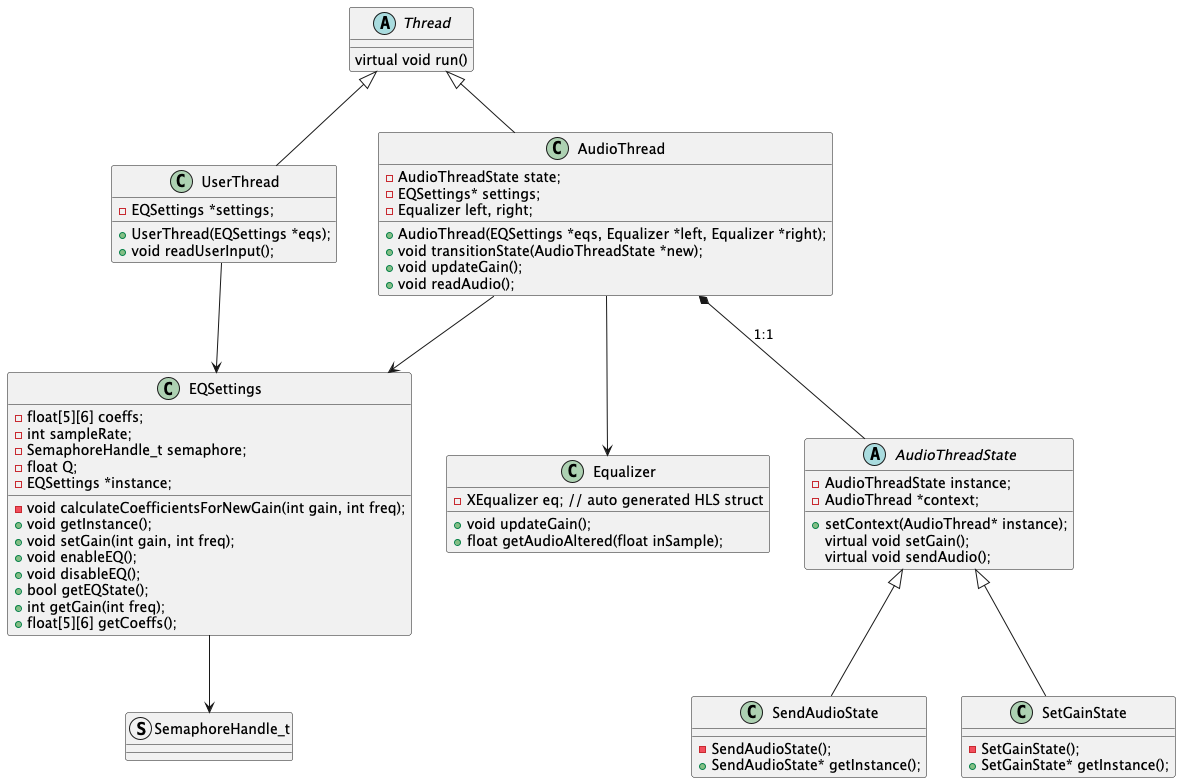

The diagram above was rendered by PlantUML. Its source (embedded in the PNG):
@startuml
'https://plantuml.com/class-diagram
'left to right direction

abstract class Thread {
    virtual void run()
}
abstract class AudioThreadState {
- AudioThreadState instance;
- AudioThread *context;
+ setContext(AudioThread* instance);
virtual void setGain();
virtual void sendAudio();
}
class SendAudioState {
    -SendAudioState();
    +SendAudioState* getInstance();
}
class SetGainState {
    -SetGainState();
    +SetGainState* getInstance();
}
AudioThreadState <|-- SendAudioState
AudioThreadState <|-- SetGainState
struct SemaphoreHandle_t
class EQSettings {
    -float[5][6] coeffs;
    -int sampleRate;
    -SemaphoreHandle_t semaphore;
    -float Q;
    -void calculateCoefficientsForNewGain(int gain, int freq);
    -EQSettings *instance;
    +void getInstance();
    +void setGain(int gain, int freq);
    +void enableEQ();
    +void disableEQ();
    +bool getEQState();
    +int getGain(int freq);
    +float[5][6] getCoeffs();
}
EQSettings --> SemaphoreHandle_t
class Equalizer {
    -XEqualizer eq; // auto generated HLS struct
    +void updateGain();
    +float getAudioAltered(float inSample);
}
class AudioThread {
    -AudioThreadState state;
    -EQSettings* settings;
    -Equalizer left, right;
    +AudioThread(EQSettings *eqs, Equalizer *left, Equalizer *right);
    +void transitionState(AudioThreadState *new);
    +void updateGain();
    +void readAudio();
}
Thread <|-- AudioThread
AudioThread --> Equalizer
AudioThread --> EQSettings
AudioThread *-- AudioThreadState: 1:1

class UserThread {
    -EQSettings *settings;
    +UserThread(EQSettings *eqs);
    +void readUserInput();
}
Thread <|-- UserThread
UserThread --> EQSettings

@enduml